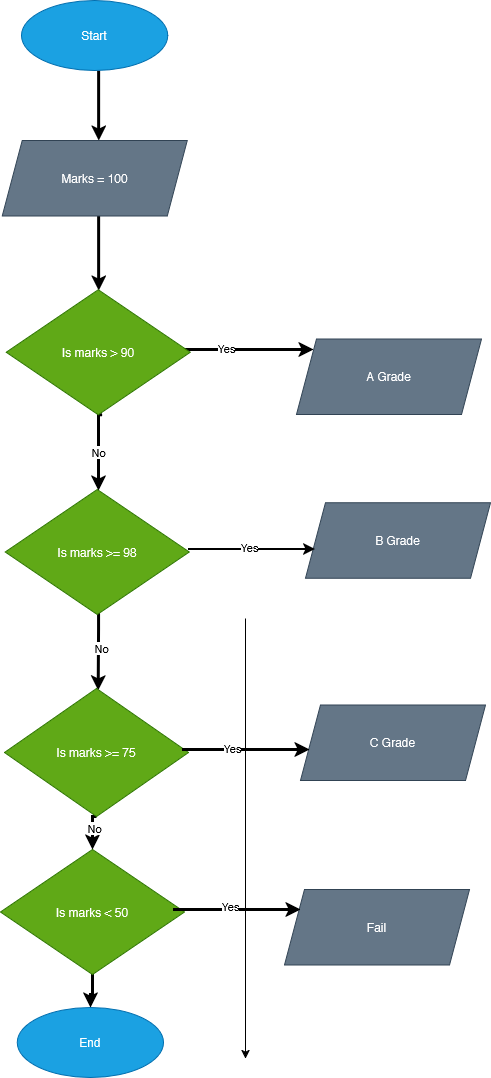

The diagram above was exported from draw.io. Its source (the exported page's mxGraphModel, read from the mxfile embedded in the PNG):
<mxGraphModel dx="914" dy="493" grid="1" gridSize="10" guides="1" tooltips="1" connect="1" arrows="1" fold="1" page="1" pageScale="1" pageWidth="850" pageHeight="1100" background="light-dark(#FFFFFF,#F9F9F9)" math="0" shadow="0">
  <root>
    <mxCell id="0" />
    <mxCell id="1" parent="0" />
    <mxCell id="f_yCO5IG0DnwUrOgYZg5-4" edge="1" parent="1" style="edgeStyle=orthogonalEdgeStyle;shape=connector;rounded=0;orthogonalLoop=1;jettySize=auto;html=1;strokeColor=default;align=center;verticalAlign=middle;fontFamily=Helvetica;fontSize=11;fontColor=default;labelBackgroundColor=default;endArrow=classic;">
      <mxGeometry relative="1" as="geometry">
        <mxPoint x="425" y="630" as="sourcePoint" />
        <mxPoint x="425" y="1070" as="targetPoint" />
      </mxGeometry>
    </mxCell>
    <mxCell id="f_yCO5IG0DnwUrOgYZg5-18" edge="1" parent="1" style="edgeStyle=orthogonalEdgeStyle;shape=connector;rounded=0;orthogonalLoop=1;jettySize=auto;html=1;entryX=0.5;entryY=0;entryDx=0;entryDy=0;strokeColor=light-dark(#000000,#000066);align=center;verticalAlign=middle;fontFamily=Helvetica;fontSize=11;fontColor=default;labelBackgroundColor=default;endArrow=classic;strokeWidth=3;">
      <mxGeometry relative="1" as="geometry">
        <mxPoint x="278.125" y="82" as="sourcePoint" />
        <mxPoint x="278.1300000000001" y="152" as="targetPoint" />
      </mxGeometry>
    </mxCell>
    <mxCell id="f_yCO5IG0DnwUrOgYZg5-19" parent="1" style="ellipse;whiteSpace=wrap;html=1;fillColor=#1ba1e2;fontColor=#ffffff;strokeColor=#006EAF;" value="Start" vertex="1">
      <mxGeometry height="70" width="146.25" x="201" y="12" as="geometry" />
    </mxCell>
    <mxCell id="f_yCO5IG0DnwUrOgYZg5-20" edge="1" parent="1" style="edgeStyle=orthogonalEdgeStyle;shape=connector;rounded=0;orthogonalLoop=1;jettySize=auto;html=1;strokeColor=light-dark(#000000,#000099);align=center;verticalAlign=middle;fontFamily=Helvetica;fontSize=11;fontColor=default;labelBackgroundColor=default;endArrow=classic;strokeWidth=3;">
      <mxGeometry relative="1" as="geometry">
        <mxPoint x="278.13000000000056" y="227.5" as="sourcePoint" />
        <mxPoint x="278.13000000000056" y="302" as="targetPoint" />
      </mxGeometry>
    </mxCell>
    <mxCell id="f_yCO5IG0DnwUrOgYZg5-21" parent="1" style="shape=parallelogram;perimeter=parallelogramPerimeter;whiteSpace=wrap;html=1;fixedSize=1;fillColor=#647687;fontColor=#ffffff;strokeColor=#314354;textShadow=0;strokeWidth=1;" value="Marks = 100" vertex="1">
      <mxGeometry height="75.5" width="185" x="181.6300000000001" y="152" as="geometry" />
    </mxCell>
    <mxCell id="f_yCO5IG0DnwUrOgYZg5-22" edge="1" parent="1" style="edgeStyle=orthogonalEdgeStyle;shape=connector;rounded=0;orthogonalLoop=1;jettySize=auto;html=1;exitX=0.5;exitY=1;exitDx=0;exitDy=0;strokeColor=light-dark(#000000,#000066);align=center;verticalAlign=middle;fontFamily=Helvetica;fontSize=11;fontColor=default;labelBackgroundColor=default;endArrow=classic;strokeWidth=3;">
      <mxGeometry relative="1" as="geometry">
        <Array as="points">
          <mxPoint x="278" y="426" />
        </Array>
        <mxPoint x="281.6300000000001" y="426.25" as="sourcePoint" />
        <mxPoint x="278" y="502" as="targetPoint" />
      </mxGeometry>
    </mxCell>
    <mxCell id="f_yCO5IG0DnwUrOgYZg5-23" connectable="0" parent="f_yCO5IG0DnwUrOgYZg5-22" style="edgeLabel;html=1;align=center;verticalAlign=middle;resizable=0;points=[];" value="No" vertex="1">
      <mxGeometry relative="1" x="0.0337" y="-1" as="geometry">
        <mxPoint as="offset" />
      </mxGeometry>
    </mxCell>
    <mxCell id="f_yCO5IG0DnwUrOgYZg5-24" edge="1" parent="1" style="edgeStyle=orthogonalEdgeStyle;shape=connector;rounded=0;orthogonalLoop=1;jettySize=auto;html=1;strokeColor=light-dark(#000000,#000066);align=center;verticalAlign=middle;fontFamily=Helvetica;fontSize=11;fontColor=default;labelBackgroundColor=default;endArrow=classic;strokeWidth=3;">
      <mxGeometry relative="1" as="geometry">
        <Array as="points">
          <mxPoint x="403" y="361" />
          <mxPoint x="403" y="361" />
        </Array>
        <mxPoint x="342.76600000000053" y="361" as="sourcePoint" />
        <mxPoint x="493" y="361" as="targetPoint" />
      </mxGeometry>
    </mxCell>
    <mxCell id="f_yCO5IG0DnwUrOgYZg5-25" connectable="0" parent="f_yCO5IG0DnwUrOgYZg5-24" style="edgeLabel;html=1;align=center;verticalAlign=middle;resizable=0;points=[];fontFamily=Helvetica;fontSize=11;fontColor=default;labelBackgroundColor=default;" value="Yes" vertex="1">
      <mxGeometry relative="1" x="-0.156" y="2" as="geometry">
        <mxPoint as="offset" />
      </mxGeometry>
    </mxCell>
    <mxCell id="f_yCO5IG0DnwUrOgYZg5-26" parent="1" style="rhombus;whiteSpace=wrap;html=1;fillColor=#60a917;fontColor=#ffffff;strokeColor=#2D7600;" value="Is marks &amp;gt; 90" vertex="1">
      <mxGeometry height="125" width="184" x="185.6300000000001" y="301.25" as="geometry" />
    </mxCell>
    <mxCell id="f_yCO5IG0DnwUrOgYZg5-27" parent="1" style="shape=parallelogram;perimeter=parallelogramPerimeter;whiteSpace=wrap;html=1;fixedSize=1;fillColor=#647687;fontColor=#ffffff;strokeColor=#314354;textShadow=0;strokeWidth=1;" value="A Grade" vertex="1">
      <mxGeometry height="75.5" width="185" x="476" y="350.5" as="geometry" />
    </mxCell>
    <mxCell id="f_yCO5IG0DnwUrOgYZg5-28" edge="1" parent="1" style="edgeStyle=orthogonalEdgeStyle;shape=connector;rounded=0;orthogonalLoop=1;jettySize=auto;html=1;strokeColor=light-dark(#000000,#000066);align=center;verticalAlign=middle;fontFamily=Helvetica;fontSize=11;fontColor=default;labelBackgroundColor=default;endArrow=classic;strokeWidth=3;">
      <mxGeometry relative="1" as="geometry">
        <Array as="points">
          <mxPoint x="278" y="640" />
          <mxPoint x="278" y="640" />
        </Array>
        <mxPoint x="278" y="624.2133152173913" as="sourcePoint" />
        <mxPoint x="277.6300000000001" y="702" as="targetPoint" />
      </mxGeometry>
    </mxCell>
    <mxCell id="f_yCO5IG0DnwUrOgYZg5-29" connectable="0" parent="f_yCO5IG0DnwUrOgYZg5-28" style="edgeLabel;html=1;align=center;verticalAlign=middle;resizable=0;points=[];" value="No" vertex="1">
      <mxGeometry relative="1" x="-0.1018" y="3" as="geometry">
        <mxPoint as="offset" />
      </mxGeometry>
    </mxCell>
    <mxCell id="f_yCO5IG0DnwUrOgYZg5-30" parent="1" style="rhombus;whiteSpace=wrap;html=1;fillColor=#60a917;fontColor=#ffffff;strokeColor=#2D7600;" value="Is marks &amp;gt;= 98" vertex="1">
      <mxGeometry height="125" width="184" x="184.6300000000001" y="501" as="geometry" />
    </mxCell>
    <mxCell id="f_yCO5IG0DnwUrOgYZg5-31" parent="1" style="shape=parallelogram;perimeter=parallelogramPerimeter;whiteSpace=wrap;html=1;fixedSize=1;fillColor=#647687;fontColor=#ffffff;strokeColor=#314354;textShadow=0;strokeWidth=1;" value="B Grade" vertex="1">
      <mxGeometry height="75.5" width="185" x="485" y="514.25" as="geometry" />
    </mxCell>
    <mxCell id="f_yCO5IG0DnwUrOgYZg5-32" edge="1" parent="1" style="edgeStyle=orthogonalEdgeStyle;shape=connector;rounded=0;orthogonalLoop=1;jettySize=auto;html=1;strokeColor=light-dark(#000000,#000066);align=center;verticalAlign=middle;fontFamily=Helvetica;fontSize=11;fontColor=default;labelBackgroundColor=default;endArrow=classic;strokeWidth=2;" value="">
      <mxGeometry relative="1" as="geometry">
        <Array as="points">
          <mxPoint x="405" y="561" />
          <mxPoint x="405" y="561" />
        </Array>
        <mxPoint x="368" y="561" as="sourcePoint" />
        <mxPoint x="495" y="561" as="targetPoint" />
      </mxGeometry>
    </mxCell>
    <mxCell id="f_yCO5IG0DnwUrOgYZg5-33" connectable="0" parent="f_yCO5IG0DnwUrOgYZg5-32" style="edgeLabel;html=1;align=center;verticalAlign=middle;resizable=0;points=[];fontFamily=Helvetica;fontSize=11;fontColor=default;labelBackgroundColor=default;" value="Yes" vertex="1">
      <mxGeometry relative="1" x="-0.0644" y="3" as="geometry">
        <mxPoint x="1" as="offset" />
      </mxGeometry>
    </mxCell>
    <mxCell id="f_yCO5IG0DnwUrOgYZg5-34" edge="1" parent="1" source="f_yCO5IG0DnwUrOgYZg5-36" style="edgeStyle=orthogonalEdgeStyle;shape=connector;rounded=0;orthogonalLoop=1;jettySize=auto;html=1;exitX=0.5;exitY=1;exitDx=0;exitDy=0;entryX=0.5;entryY=0;entryDx=0;entryDy=0;strokeColor=light-dark(#000000,#000066);align=center;verticalAlign=middle;fontFamily=Helvetica;fontSize=11;fontColor=default;labelBackgroundColor=default;endArrow=classic;strokeWidth=3;" target="f_yCO5IG0DnwUrOgYZg5-41">
      <mxGeometry relative="1" as="geometry" />
    </mxCell>
    <mxCell id="f_yCO5IG0DnwUrOgYZg5-35" connectable="0" parent="f_yCO5IG0DnwUrOgYZg5-34" style="edgeLabel;html=1;align=center;verticalAlign=middle;resizable=0;points=[];" value="No" vertex="1">
      <mxGeometry relative="1" x="-0.204" y="1" as="geometry">
        <mxPoint as="offset" />
      </mxGeometry>
    </mxCell>
    <mxCell id="f_yCO5IG0DnwUrOgYZg5-36" parent="1" style="rhombus;whiteSpace=wrap;html=1;fillColor=#60a917;fontColor=#ffffff;strokeColor=#2D7600;" value="Is marks &amp;gt;= 75" vertex="1">
      <mxGeometry height="128" width="184" x="184" y="700" as="geometry" />
    </mxCell>
    <mxCell id="f_yCO5IG0DnwUrOgYZg5-37" parent="1" style="shape=parallelogram;perimeter=parallelogramPerimeter;whiteSpace=wrap;html=1;fixedSize=1;fillColor=#647687;fontColor=#ffffff;strokeColor=#314354;textShadow=0;strokeWidth=1;" value="C Grade" vertex="1">
      <mxGeometry height="75.5" width="185" x="480" y="716.5" as="geometry" />
    </mxCell>
    <mxCell id="f_yCO5IG0DnwUrOgYZg5-38" edge="1" parent="1" style="edgeStyle=orthogonalEdgeStyle;shape=connector;rounded=0;orthogonalLoop=1;jettySize=auto;html=1;strokeColor=light-dark(#000000,#000066);align=center;verticalAlign=middle;fontFamily=Helvetica;fontSize=11;fontColor=default;labelBackgroundColor=default;endArrow=classic;strokeWidth=3;" value="">
      <mxGeometry relative="1" as="geometry">
        <Array as="points">
          <mxPoint x="399" y="761" />
          <mxPoint x="399" y="761" />
        </Array>
        <mxPoint x="362" y="761" as="sourcePoint" />
        <mxPoint x="489" y="761" as="targetPoint" />
      </mxGeometry>
    </mxCell>
    <mxCell id="f_yCO5IG0DnwUrOgYZg5-39" connectable="0" parent="f_yCO5IG0DnwUrOgYZg5-38" style="edgeLabel;html=1;align=center;verticalAlign=middle;resizable=0;points=[];fontFamily=Helvetica;fontSize=11;fontColor=default;labelBackgroundColor=default;" value="Yes" vertex="1">
      <mxGeometry relative="1" x="-0.2339" y="2" as="geometry">
        <mxPoint as="offset" />
      </mxGeometry>
    </mxCell>
    <mxCell id="f_yCO5IG0DnwUrOgYZg5-46" edge="1" parent="1" source="f_yCO5IG0DnwUrOgYZg5-41" style="edgeStyle=orthogonalEdgeStyle;rounded=0;orthogonalLoop=1;jettySize=auto;html=1;entryX=0.5;entryY=0;entryDx=0;entryDy=0;strokeWidth=3;strokeColor=light-dark(#000000,#000000);" target="f_yCO5IG0DnwUrOgYZg5-45">
      <mxGeometry relative="1" as="geometry" />
    </mxCell>
    <mxCell id="f_yCO5IG0DnwUrOgYZg5-41" parent="1" style="rhombus;whiteSpace=wrap;html=1;fillColor=#60a917;fontColor=#ffffff;strokeColor=#2D7600;" value="Is marks &amp;lt; 50" vertex="1">
      <mxGeometry height="125" width="184" x="180" y="861" as="geometry" />
    </mxCell>
    <mxCell id="f_yCO5IG0DnwUrOgYZg5-42" parent="1" style="shape=parallelogram;perimeter=parallelogramPerimeter;whiteSpace=wrap;html=1;fixedSize=1;fillColor=#647687;fontColor=#ffffff;strokeColor=#314354;textShadow=0;strokeWidth=1;" value="Fail" vertex="1">
      <mxGeometry height="75.5" width="185" x="464" y="901" as="geometry" />
    </mxCell>
    <mxCell id="f_yCO5IG0DnwUrOgYZg5-43" edge="1" parent="1" style="edgeStyle=orthogonalEdgeStyle;shape=connector;rounded=0;orthogonalLoop=1;jettySize=auto;html=1;strokeColor=light-dark(#000000,#000066);align=center;verticalAlign=middle;fontFamily=Helvetica;fontSize=11;fontColor=default;labelBackgroundColor=default;endArrow=classic;strokeWidth=3;" value="">
      <mxGeometry relative="1" as="geometry">
        <Array as="points">
          <mxPoint x="390" y="921" />
          <mxPoint x="390" y="921" />
        </Array>
        <mxPoint x="353" y="921" as="sourcePoint" />
        <mxPoint x="480" y="921" as="targetPoint" />
      </mxGeometry>
    </mxCell>
    <mxCell id="f_yCO5IG0DnwUrOgYZg5-44" connectable="0" parent="f_yCO5IG0DnwUrOgYZg5-43" style="edgeLabel;html=1;align=center;verticalAlign=middle;resizable=0;points=[];fontFamily=Helvetica;fontSize=11;fontColor=default;labelBackgroundColor=default;" value="Yes" vertex="1">
      <mxGeometry relative="1" x="-0.1107" y="4" as="geometry">
        <mxPoint as="offset" />
      </mxGeometry>
    </mxCell>
    <mxCell id="f_yCO5IG0DnwUrOgYZg5-45" parent="1" style="ellipse;whiteSpace=wrap;html=1;fillColor=#1ba1e2;fontColor=#ffffff;strokeColor=#006EAF;" value="End" vertex="1">
      <mxGeometry height="70" width="146.25" x="196.8699999999999" y="1019" as="geometry" />
    </mxCell>
  </root>
</mxGraphModel>